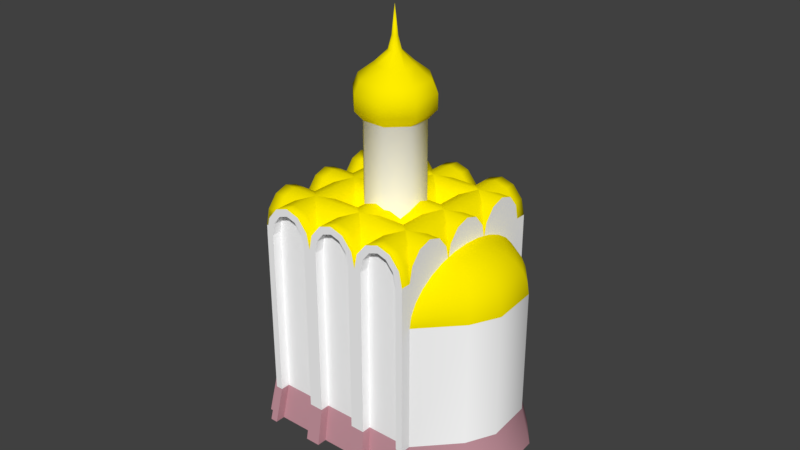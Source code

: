# Source: ts_lavra_church05.blend  (saved by Blender 2.79.0; exported with 4.5.12 LTS)
import bpy
from mathutils import Matrix  # noqa: F401  (used for matrix-valued properties, if any)

bpy.ops.wm.read_factory_settings(use_empty=True)
scene = bpy.context.scene
scene.name = 'Scene'

# ---- collections
col_collection_1 = bpy.data.collections.new('Collection 1'); scene.collection.children.link(col_collection_1)

# ---- materials (node trees are filled in below, after node groups)
mat_white = bpy.data.materials.new('white')
mat_white.alpha_threshold = 0.0
mat_white.use_transparent_shadow = False
mat_white.diffuse_color = (1.0, 1.0, 1.0, 1.0)
mat_white.roughness = 0.5
mat_white.specular_intensity = 0.1331
mat_gold = bpy.data.materials.new('gold')
mat_gold.alpha_threshold = 0.0
mat_gold.use_transparent_shadow = False
mat_gold.diffuse_color = (1.0, 0.843, 0.0, 1.0)
mat_gold.roughness = 0.5
mat_gold.specular_intensity = 0.8309
mat_black = bpy.data.materials.new('black')
mat_black.alpha_threshold = 0.0
mat_black.use_transparent_shadow = False
mat_black.diffuse_color = (0.0, 0.0, 0.0, 1.0)
mat_black.roughness = 0.5
mat_green = bpy.data.materials.new('green')
mat_green.alpha_threshold = 0.0
mat_green.use_transparent_shadow = False
mat_green.diffuse_color = (0.0, 0.502, 0.0, 1.0)
mat_green.roughness = 0.5
mat_brown = bpy.data.materials.new('brown')
mat_brown.alpha_threshold = 0.0
mat_brown.use_transparent_shadow = False
mat_brown.diffuse_color = (0.5735, 0.299, 0.3472, 1.0)
mat_brown.roughness = 0.5
mat_brown.specular_intensity = 0.08919

# ---- material node trees

# ---- world
world_world = bpy.data.worlds.new('World'); scene.world = world_world
world_world.color = (0.05088, 0.05088, 0.05088)
world_world.use_sun_shadow = False
world_world.sun_shadow_jitter_overblur = 0.0
world_world.cycles.sampling_method = 'MANUAL'

# ---- meshes
me_r8635531_osm_buildings = bpy.data.meshes.new('R8635531.osm_buildings')
me_r8635531_osm_buildings.from_pydata([(-1.443, 0.4869, 7.0), (-1.751, -0.3814, 7.0), (-1.356, -1.216, 7.0), (-0.4856, -1.528, 7.0), (0.3481, -1.138, 7.0), (0.663, -0.2701, 7.0), (0.2616, 0.5648, 7.0), (-0.6029, 0.8765, 7.0), (-1.443, 0.4869, 11.0), (-1.751, -0.3814, 11.0), (-1.356, -1.216, 11.0), (-0.4856, -1.528, 11.0), (0.3481, -1.138, 11.0), (0.663, -0.2701, 11.0), (0.2616, 0.5648, 11.0), (-0.6029, 0.8765, 11.0), (-1.71, 0.7283, 11.4), (-2.11, -0.398, 11.4), (-1.597, -1.481, 11.4), (-0.4681, -1.885, 11.4), (0.6132, -1.38, 11.4), (1.022, -0.2536, 11.4), (0.501, 0.8294, 11.4), (-0.6203, 1.234, 11.4), (-1.71, 0.7283, 11.98), (-2.11, -0.398, 11.98), (-1.597, -1.481, 11.98), (-0.4681, -1.885, 11.98), (0.6132, -1.38, 11.98), (1.022, -0.2536, 11.98), (0.501, 0.8294, 11.98), (-0.6203, 1.234, 11.98), (-1.557, 0.5903, 12.44), (-1.905, -0.3885, 12.44), (-1.46, -1.33, 12.44), (-0.4781, -1.681, 12.44), (0.4616, -1.242, 12.44), (0.8167, -0.263, 12.44), (0.3642, 0.6781, 12.44), (-0.6104, 1.03, 12.44), (-1.103, 0.1796, 12.91), (-1.295, -0.3604, 12.91), (-1.049, -0.8796, 12.91), (-0.5077, -1.073, 12.91), (0.01068, -0.8312, 12.91), (0.2065, -0.2912, 12.91), (-0.04308, 0.2281, 12.91), (-0.5807, 0.4219, 12.91), (-0.7357, -0.1526, 13.39), (-0.8015, -0.3376, 13.39), (-0.7173, -0.5156, 13.39), (-0.5317, -0.582, 13.39), (-0.3541, -0.499, 13.39), (-0.287, -0.3139, 13.39), (-0.3725, -0.136, 13.39), (-0.5567, -0.06958, 13.39), (-0.6343, -0.2443, 13.9), (-0.6653, -0.3314, 13.9), (-0.6257, -0.4151, 13.9), (-0.5383, -0.4464, 13.9), (-0.4547, -0.4073, 13.9), (-0.4231, -0.3202, 13.9), (-0.4634, -0.2365, 13.9), (-0.5501, -0.2052, 13.9), (-0.5442, -0.3258, 15.0), (4.294, 0.2754, 0.0), (4.288, 1.544, 0.0), (3.324, 3.17, 0.0), (2.163, 3.737, 0.0), (0.9223, 3.949, 0.0), (3.689, -1.662, 0.0), (4.294, 0.2754, 5.0), (4.288, 1.544, 5.0), (3.324, 3.17, 5.0), (2.163, 3.737, 5.0), (0.9223, 3.949, 5.0), (3.689, -1.662, 5.0), (4.244, 0.2971, 5.445), (4.238, 1.534, 5.445), (3.299, 3.119, 5.445), (2.167, 3.672, 5.445), (0.957, 3.879, 5.445), (3.654, -1.591, 5.445), (4.097, 0.3613, 5.868), (4.091, 1.505, 5.868), (3.223, 2.969, 5.868), (2.178, 3.481, 5.868), (1.059, 3.671, 5.868), (3.552, -1.384, 5.868), (3.86, 0.4648, 6.247), (3.855, 1.457, 6.247), (3.102, 2.728, 6.247), (2.194, 3.172, 6.247), (1.224, 3.337, 6.247), (3.387, -1.05, 6.247), (3.545, 0.6023, 6.564), (3.541, 1.394, 6.564), (2.941, 2.407, 6.564), (2.217, 2.761, 6.564), (1.443, 2.893, 6.564), (3.168, -0.6054, 6.564), (3.168, 0.7669, 6.802), (3.166, 1.318, 6.802), (2.748, 2.023, 6.802), (2.244, 2.269, 6.802), (1.705, 2.361, 6.802), (2.906, -0.07351, 6.802), (2.748, 0.9504, 6.95), (2.747, 1.233, 6.95), (2.532, 1.594, 6.95), (2.274, 1.721, 6.95), (1.998, 1.768, 6.95), (2.613, 0.5194, 6.95), (2.306, 1.144, 7.0), (-4.734, 1.155, -0.0003646), (-1.974, -4.445, 0.0), (-4.734, 1.155, 6.75), (-1.974, -4.445, 6.75), (3.689, -1.662, 6.75), (0.9223, 3.949, 6.75), (-4.677, 1.038, 7.355), (0.9799, 3.832, 7.355), (-4.504, 0.6883, 7.832), (1.153, 3.482, 7.832), (-4.274, 0.2214, 8.0), (1.383, 3.014, 8.0), (-4.044, -0.2451, 7.832), (1.614, 2.546, 7.832), (-3.871, -0.595, 7.355), (1.787, 2.196, 7.355), (-3.814, -0.7115, 6.75), (1.844, 2.079, 6.75), (-3.757, -0.828, 7.355), (1.902, 1.962, 7.355), (-3.584, -1.178, 7.832), (2.075, 1.612, 7.832), (-3.354, -1.645, 8.0), (2.306, 1.144, 8.0), (-3.124, -2.111, 7.832), (2.536, 0.6763, 7.832), (-2.951, -2.461, 7.356), (2.709, 0.3256, 7.356), (-2.894, -2.578, 6.75), (2.766, 0.2089, 6.75), (-2.837, -2.694, 7.354), (2.824, 0.09223, 7.354), (-2.664, -3.044, 7.832), (2.997, -0.2584, 7.832), (-2.434, -3.511, 8.0), (3.228, -0.7263, 8.0), (-2.204, -3.978, 7.832), (3.458, -1.194, 7.832), (-2.031, -4.328, 7.356), (3.631, -1.544, 7.356), (-1.856, -4.387, 7.355), (-4.616, 1.213, 7.355), (-1.502, -4.213, 7.832), (-4.263, 1.388, 7.832), (-1.03, -3.981, 8.0), (-3.791, 1.621, 8.0), (-0.5581, -3.749, 7.832), (-3.32, 1.853, 7.832), (-0.2042, -3.575, 7.355), (-2.966, 2.028, 7.355), (-0.08644, -3.517, 6.75), (-2.849, 2.086, 6.75), (0.03134, -3.459, 7.355), (-2.731, 2.144, 7.355), (0.3852, -3.285, 7.832), (-2.378, 2.319, 7.832), (0.8575, -3.053, 8.0), (-1.906, 2.552, 8.0), (1.329, -2.821, 7.832), (-1.435, 2.785, 7.832), (1.683, -2.647, 7.356), (-1.081, 2.959, 7.356), (1.801, -2.589, 6.75), (-0.9635, 3.017, 6.75), (1.919, -2.532, 7.354), (-0.8458, 3.075, 7.354), (2.273, -2.358, 7.832), (-0.4923, 3.25, 7.832), (2.745, -2.126, 8.0), (-0.02058, 3.483, 8.0), (3.216, -1.894, 7.832), (0.4506, 3.716, 7.832), (3.57, -1.72, 7.356), (0.8041, 3.89, 7.356), (-2.894, -2.577, 6.75), (-5.128, 0.9604, 6.75), (-5.128, 0.9604, 0.0), (-3.288, -2.772, 0.0), (-2.368, -4.639, 4.619e-13), (-2.368, -4.639, 6.75), (-4.208, -0.9057, 0.0), (-2.426, -4.522, 7.356), (-2.598, -4.172, 7.832), (-2.828, -3.706, 8.0), (-3.058, -3.239, 7.832), (-3.231, -2.889, 7.354), (-3.346, -2.656, 7.356), (-3.518, -2.306, 7.832), (-3.748, -1.839, 8.0), (-3.978, -1.372, 7.832), (-4.151, -1.022, 7.355), (-4.208, -0.9059, 6.75), (-4.266, -0.7894, 7.355), (-4.438, -0.4394, 7.832), (-4.668, 0.027, 8.0), (-4.898, 0.494, 7.832), (-5.071, 0.8439, 7.355), (-3.288, -2.772, 6.75), (-4.931, 1.554, 6.75), (-4.931, 1.554, 0.0), (-3.03, 2.493, -6.352e-12), (0.7252, 4.348, -6.352e-12), (0.7252, 4.348, 6.75), (-4.813, 1.612, 7.355), (-4.46, 1.787, 7.832), (-3.988, 2.02, 8.0), (-3.517, 2.252, 7.832), (-3.164, 2.427, 7.355), (-3.046, 2.485, 6.75), (-2.928, 2.543, 7.355), (-2.575, 2.718, 7.832), (-2.103, 2.951, 8.0), (-1.632, 3.184, 7.832), (-1.278, 3.358, 7.356), (-1.161, 3.416, 6.75), (-1.043, 3.475, 7.354), (-0.6895, 3.649, 7.832), (-0.2177, 3.882, 8.0), (0.2534, 4.115, 7.832), (0.6069, 4.29, 7.356), (-1.152, 3.421, -6.352e-12), (-1.794, -4.811, -6.886e-12), (-1.794, -4.811, 6.75), (3.75, -2.086, 7.356), (3.396, -2.26, 7.832), (2.925, -2.492, 8.0), (2.452, -2.724, 7.832), (2.099, -2.898, 7.354), (1.981, -2.955, 6.75), (1.863, -3.013, 7.356), (1.509, -3.187, 7.832), (1.037, -3.419, 8.0), (0.5652, -3.651, 7.832), (0.2113, -3.825, 7.355), (0.09353, -3.883, 6.75), (-0.02425, -3.941, 7.355), (-0.3782, -4.115, 7.832), (-0.8498, -4.347, 8.0), (-1.322, -4.579, 7.832), (-1.676, -4.753, 7.355), (0.09611, -3.882, -6.886e-12), (1.96, -2.966, -6.886e-12), (3.869, -2.028, -6.886e-12), (3.869, -2.028, 6.75), (-5.004, 0.709, 6.72), (-5.004, 0.709, 0.0), (-4.332, -0.6543, 0.0), (-4.332, -0.6544, 6.72), (-4.381, -0.5563, 7.23), (-4.511, -0.2917, 7.591), (-4.668, 0.02705, 7.706), (-4.825, 0.3463, 7.591), (-4.956, 0.6108, 7.23), (-3.164, -3.023, 6.72), (-3.164, -3.023, 0.0), (-2.492, -4.388, 0.0), (-2.492, -4.388, 6.72), (-2.541, -4.289, 7.231), (-2.671, -4.024, 7.591), (-2.828, -3.705, 7.706), (-2.985, -3.386, 7.591), (-3.116, -3.122, 7.229), (0.4738, 4.224, -0.000548), (-0.9014, 3.545, -0.000548), (-0.9093, 3.541, 6.72), (-0.8103, 3.59, 7.228), (-0.5426, 3.722, 7.59), (-0.2178, 3.882, 7.706), (0.1069, 4.043, 7.59), (0.3743, 4.175, 7.23), (0.4738, 4.224, 6.72), (-2.794, 2.609, 6.72), (-2.696, 2.658, 7.229), (-2.428, 2.79, 7.59), (-2.103, 2.951, 7.706), (-1.778, 3.111, 7.59), (-1.511, 3.243, 7.23), (-1.412, 3.292, 6.72), (-1.404, 3.296, -0.0005481), (-2.779, 2.617, -0.000548), (2.232, -2.832, 6.719), (2.212, -2.842, -0.000548), (3.617, -2.151, -0.000548), (3.617, -2.151, 6.72), (3.517, -2.2, 7.23), (3.25, -2.332, 7.59), (2.925, -2.492, 7.706), (2.6, -2.651, 7.59), (2.331, -2.783, 7.228), (-3.297, 2.361, 6.72), (-3.282, 2.369, 0.0), (-4.68, 1.678, 0.0), (-4.68, 1.678, 6.72), (-4.581, 1.727, 7.229), (-4.313, 1.859, 7.59), (-3.988, 2.02, 7.706), (-3.664, 2.18, 7.59), (-3.396, 2.312, 7.229), (-0.158, -4.007, 6.72), (-0.2572, -4.055, 7.229), (-0.525, -4.187, 7.59), (-0.8499, -4.347, 7.706), (-1.175, -4.507, 7.59), (-1.443, -4.638, 7.229), (-1.542, -4.687, 6.72), (-1.542, -4.687, -0.0005481), (-0.1556, -4.005, 0.0), (-3.461, -2.423, 7.231), (-3.591, -2.158, 7.591), (-3.748, -1.839, 7.706), (-3.905, -1.52, 7.591), (-4.036, -1.255, 7.23), (-4.084, -1.157, 6.72), (-4.084, -1.157, 0.0), (-3.412, -2.52, 0.0), (-3.412, -2.52, 6.72), (1.729, -3.079, 6.72), (1.63, -3.128, 7.23), (1.362, -3.259, 7.59), (1.037, -3.419, 7.706), (0.7121, -3.579, 7.59), (0.4442, -3.711, 7.229), (0.3451, -3.759, 6.72), (0.3476, -3.758, -0.000548), (1.709, -3.089, -0.000548), (-2.798, -2.843, 0.0), (-2.126, -4.207, 0.0), (-4.638, 0.8895, 0.0), (-3.966, -0.4737, 0.0), (-3.046, -2.34, 0.0), (-3.718, -0.9766, 0.0), (-4.638, 0.8895, 6.72), (-4.59, 0.7914, 7.23), (-3.966, -0.4739, 6.72), (-4.014, -0.3757, 7.23), (-4.145, -0.1111, 7.591), (-4.302, 0.2076, 7.706), (-4.459, 0.5268, 7.591), (-2.798, -2.843, 6.72), (-2.75, -2.941, 7.229), (-2.126, -4.207, 6.72), (-2.174, -4.108, 7.231), (-2.305, -3.844, 7.591), (-2.462, -3.525, 7.706), (-2.619, -3.206, 7.591), (-3.094, -2.242, 7.231), (-3.225, -1.978, 7.591), (-3.046, -2.34, 6.72), (-3.382, -1.659, 7.706), (-3.539, -1.339, 7.591), (-3.67, -1.075, 7.23), (-3.718, -0.9767, 6.72), (-3.098, 1.996, 0.0), (-4.496, 1.306, 0.0), (0.6576, 3.852, -0.000548), (-0.7175, 3.172, -0.000548), (-2.595, 2.245, -0.000548), (-1.22, 2.924, -0.0005481), (0.6576, 3.852, 6.72), (-0.7254, 3.168, 6.72), (-0.6265, 3.217, 7.228), (-0.3588, 3.349, 7.59), (-0.03397, 3.51, 7.706), (0.2907, 3.67, 7.59), (0.5582, 3.802, 7.23), (-2.611, 2.237, 6.72), (-2.512, 2.286, 7.229), (-2.244, 2.418, 7.59), (-1.919, 2.579, 7.706), (-1.595, 2.739, 7.59), (-1.327, 2.871, 7.23), (-1.228, 2.92, 6.72), (-3.113, 1.989, 6.72), (-3.212, 1.94, 7.229), (-4.496, 1.306, 6.72), (-4.397, 1.355, 7.229), (-4.129, 1.487, 7.59), (-3.804, 1.647, 7.706), (-3.48, 1.808, 7.59), (-1.706, -4.354, -0.0005481), (-0.3191, -3.673, 0.0), (0.1841, -3.425, -0.000548), (1.546, -2.756, -0.000548), (2.049, -2.509, -0.000548), (3.454, -1.819, -0.000548), (2.069, -2.499, 6.719), (2.168, -2.45, 7.228), (3.454, -1.819, 6.72), (3.354, -1.868, 7.23), (3.086, -1.999, 7.59), (2.761, -2.159, 7.706), (2.436, -2.319, 7.59), (-0.3216, -3.674, 6.72), (-0.4207, -3.723, 7.229), (-0.6885, -3.854, 7.59), (-1.013, -4.014, 7.706), (-1.339, -4.174, 7.59), (-1.607, -4.306, 7.229), (-1.706, -4.354, 6.72), (1.566, -2.746, 6.72), (1.467, -2.795, 7.23), (1.199, -2.927, 7.59), (0.8739, -3.086, 7.706), (0.5485, -3.246, 7.59), (0.2807, -3.378, 7.229), (0.1816, -3.427, 6.72), (4.661, 0.3283, -1.5), (4.654, 1.683, -1.5), (3.626, 3.419, -1.5), (2.386, 4.025, -1.5), (1.061, 4.251, -1.5), (4.015, -1.74, -1.5), (-4.979, 1.267, -1.5), (-2.032, -4.711, -1.5), (-5.4, 1.06, -1.5), (-3.435, -2.925, -1.5), (-2.453, -4.919, -1.5), (-4.418, -0.9328, -1.5), (-5.189, 1.693, -1.5), (-3.159, 2.696, -1.5), (0.8502, 4.677, -1.5), (-1.155, 3.687, -1.5), (-1.839, -5.102, -1.5), (0.1785, -4.111, -1.5), (2.169, -3.132, -1.5), (4.207, -2.131, -1.5), (-5.267, 0.7913, -1.5), (-4.55, -0.6643, -1.5), (-3.303, -3.194, -1.5), (-2.585, -4.651, -1.5), (0.5818, 4.544, -1.5), (-0.8866, 3.819, -1.5), (-1.423, 3.554, -1.5), (-2.892, 2.829, -1.5), (2.438, -3.0, -1.5), (3.938, -2.263, -1.5), (-3.428, 2.563, -1.5), (-4.921, 1.826, -1.5), (-1.571, -4.97, -1.5), (-0.09025, -4.243, -1.5), (-4.285, -1.201, -1.5), (-3.568, -2.657, -1.5), (0.447, -3.979, -1.5), (1.901, -3.264, -1.5), (-2.912, -3.001, -1.5), (-2.194, -4.458, -1.5), (-4.876, 0.9841, -1.5), (-4.159, -0.4715, -1.5), (-3.177, -2.464, -1.5), (-3.894, -1.008, -1.5), (-3.232, 2.166, -1.5), (-4.725, 1.428, -1.5), (0.7781, 4.147, -1.5), (-0.6903, 3.421, -1.5), (-2.695, 2.431, -1.5), (-1.227, 3.156, -1.5), (-1.745, -4.615, -1.5), (-0.2648, -3.887, -1.5), (0.2724, -3.623, -1.5), (1.726, -2.909, -1.5), (2.264, -2.645, -1.5), (3.763, -1.908, -1.5)], [], [(0, 1, 9, 8), (1, 2, 10, 9), (2, 3, 11, 10), (3, 4, 12, 11), (4, 5, 13, 12), (5, 6, 14, 13), (6, 7, 15, 14), (7, 0, 8, 15), (8, 9, 17, 16), (9, 10, 18, 17), (10, 11, 19, 18), (11, 12, 20, 19), (12, 13, 21, 20), (13, 14, 22, 21), (14, 15, 23, 22), (15, 8, 16, 23), (16, 17, 25, 24), (17, 18, 26, 25), (18, 19, 27, 26), (19, 20, 28, 27), (20, 21, 29, 28), (21, 22, 30, 29), (22, 23, 31, 30), (23, 16, 24, 31), (24, 25, 33, 32), (25, 26, 34, 33), (26, 27, 35, 34), (27, 28, 36, 35), (28, 29, 37, 36), (29, 30, 38, 37), (30, 31, 39, 38), (31, 24, 32, 39), (32, 33, 41, 40), (33, 34, 42, 41), (34, 35, 43, 42), (35, 36, 44, 43), (36, 37, 45, 44), (37, 38, 46, 45), (38, 39, 47, 46), (39, 32, 40, 47), (40, 41, 49, 48), (41, 42, 50, 49), (42, 43, 51, 50), (43, 44, 52, 51), (44, 45, 53, 52), (45, 46, 54, 53), (46, 47, 55, 54), (47, 40, 48, 55), (48, 49, 57, 56), (49, 50, 58, 57), (50, 51, 59, 58), (51, 52, 60, 59), (52, 53, 61, 60), (53, 54, 62, 61), (54, 55, 63, 62), (55, 48, 56, 63), (56, 57, 64), (57, 58, 64), (58, 59, 64), (59, 60, 64), (60, 61, 64), (61, 62, 64), (62, 63, 64), (63, 56, 64), (65, 66, 72, 71), (66, 67, 73, 72), (67, 68, 74, 73), (68, 69, 75, 74), (70, 65, 71, 76), (71, 72, 78, 77), (72, 73, 79, 78), (73, 74, 80, 79), (74, 75, 81, 80), (76, 71, 77, 82), (77, 78, 84, 83), (78, 79, 85, 84), (79, 80, 86, 85), (80, 81, 87, 86), (82, 77, 83, 88), (83, 84, 90, 89), (84, 85, 91, 90), (85, 86, 92, 91), (86, 87, 93, 92), (88, 83, 89, 94), (89, 90, 96, 95), (90, 91, 97, 96), (91, 92, 98, 97), (92, 93, 99, 98), (94, 89, 95, 100), (95, 96, 102, 101), (96, 97, 103, 102), (97, 98, 104, 103), (98, 99, 105, 104), (100, 95, 101, 106), (101, 102, 108, 107), (102, 103, 109, 108), (103, 104, 110, 109), (104, 105, 111, 110), (106, 101, 107, 112), (107, 108, 113), (108, 109, 113), (109, 110, 113), (110, 111, 113), (112, 107, 113), (188, 140, 200, 211), (154, 117, 236, 253), (75, 119, 118, 76), (157, 159, 219, 218), (130, 128, 206, 205), (131, 133, 135, 137, 139, 141, 143), (171, 173, 226, 225), (116, 120, 121, 119, 177, 165), (120, 122, 123, 121), (122, 124, 125, 123), (124, 126, 127, 125), (126, 128, 129, 127), (128, 130, 131, 129), (130, 132, 133, 131), (132, 134, 135, 133), (134, 136, 137, 135), (136, 138, 139, 137), (138, 140, 141, 139), (140, 142, 143, 141), (142, 144, 145, 143), (144, 146, 147, 145), (146, 148, 149, 147), (148, 150, 151, 149), (150, 152, 153, 151), (152, 117, 164, 176, 118, 153), (117, 154, 155, 116, 130), (154, 156, 157, 155), (156, 158, 159, 157), (158, 160, 161, 159), (160, 162, 163, 161), (162, 164, 165, 163), (164, 166, 167, 165), (166, 168, 169, 167), (168, 170, 171, 169), (170, 172, 173, 171), (172, 174, 175, 173), (174, 176, 177, 175), (176, 178, 179, 177), (178, 180, 181, 179), (180, 182, 183, 181), (182, 184, 185, 183), (184, 186, 187, 185), (186, 118, 119, 187), (184, 182, 239, 238), (170, 168, 246, 245), (185, 187, 233, 232), (155, 157, 218, 217), (169, 171, 225, 224), (118, 186, 237, 257), (156, 154, 253, 252), (144, 188, 211, 199), (183, 185, 232, 231), (146, 144, 199, 198), (132, 130, 205, 204), (266, 258, 345, 346), (272, 273, 357, 356), (128, 126, 207, 206), (117, 152, 195, 193), (126, 124, 208, 207), (140, 138, 201, 200), (120, 116, 189, 210), (124, 122, 209, 208), (138, 136, 202, 201), (152, 150, 196, 195), (122, 120, 210, 209), (116, 114, 190, 189), (136, 134, 203, 202), (150, 148, 197, 196), (134, 132, 204, 203), (148, 146, 198, 197), (115, 117, 193, 192), (290, 291, 385, 384), (310, 311, 387, 392), (173, 175, 227, 226), (159, 161, 220, 219), (116, 155, 217, 212), (175, 177, 228, 227), (119, 69, 215, 216), (161, 163, 221, 220), (187, 119, 216, 233), (177, 179, 229, 228), (163, 165, 222, 221), (114, 116, 212, 213), (179, 181, 230, 229), (165, 167, 223, 222), (181, 183, 231, 230), (167, 169, 224, 223), (297, 298, 402, 401), (315, 316, 410, 409), (168, 166, 247, 246), (182, 180, 240, 239), (166, 164, 248, 247), (180, 178, 241, 240), (164, 162, 249, 248), (178, 176, 242, 241), (162, 160, 250, 249), (176, 174, 243, 242), (160, 158, 251, 250), (174, 172, 244, 243), (70, 118, 257, 256), (158, 156, 252, 251), (172, 170, 245, 244), (117, 115, 235, 236), (186, 184, 238, 237), (321, 322, 360, 359), (334, 335, 418, 417), (189, 190, 259, 258), (194, 205, 261, 260), (205, 206, 262, 261), (206, 207, 263, 262), (207, 208, 264, 263), (208, 209, 265, 264), (209, 210, 266, 265), (210, 189, 258, 266), (211, 191, 268, 267), (192, 193, 270, 269), (193, 195, 271, 270), (195, 196, 272, 271), (196, 197, 273, 272), (197, 198, 274, 273), (198, 199, 275, 274), (199, 211, 267, 275), (234, 228, 278, 277), (228, 229, 279, 278), (229, 230, 280, 279), (230, 231, 281, 280), (231, 232, 282, 281), (232, 233, 283, 282), (233, 216, 284, 283), (216, 215, 276, 284), (222, 223, 286, 285), (223, 224, 287, 286), (224, 225, 288, 287), (225, 226, 289, 288), (226, 227, 290, 289), (227, 228, 291, 290), (228, 234, 292, 291), (214, 222, 285, 293), (242, 255, 295, 294), (256, 257, 297, 296), (257, 237, 298, 297), (237, 238, 299, 298), (238, 239, 300, 299), (239, 240, 301, 300), (240, 241, 302, 301), (241, 242, 294, 302), (222, 214, 304, 303), (213, 212, 306, 305), (212, 217, 307, 306), (217, 218, 308, 307), (218, 219, 309, 308), (219, 220, 310, 309), (220, 221, 311, 310), (221, 222, 303, 311), (248, 249, 313, 312), (249, 250, 314, 313), (250, 251, 315, 314), (251, 252, 316, 315), (252, 253, 317, 316), (253, 236, 318, 317), (236, 235, 319, 318), (254, 248, 312, 320), (200, 201, 322, 321), (201, 202, 323, 322), (202, 203, 324, 323), (203, 204, 325, 324), (204, 205, 326, 325), (205, 194, 327, 326), (191, 211, 329, 328), (211, 200, 321, 329), (242, 243, 331, 330), (243, 244, 332, 331), (244, 245, 333, 332), (245, 246, 334, 333), (246, 247, 335, 334), (247, 248, 336, 335), (248, 254, 337, 336), (255, 242, 330, 338), (345, 341, 342, 347, 348, 349, 350, 351, 346), (352, 339, 340, 354, 355, 356, 357, 358, 353), (359, 360, 362, 363, 364, 365, 344, 343, 361), (329, 321, 359, 361), (273, 274, 358, 357), (260, 261, 347, 342), (322, 323, 362, 360), (274, 275, 353, 358), (261, 262, 348, 347), (323, 324, 363, 362), (267, 268, 339, 352), (262, 263, 349, 348), (324, 325, 364, 363), (275, 267, 352, 353), (263, 264, 350, 349), (325, 326, 365, 364), (269, 270, 354, 340), (264, 265, 351, 350), (326, 327, 344, 365), (270, 271, 355, 354), (265, 266, 346, 351), (328, 329, 361, 343), (271, 272, 356, 355), (258, 259, 341, 345), (368, 369, 373, 374, 375, 376, 377, 378, 372), (379, 380, 381, 382, 383, 384, 385, 371, 370), (386, 366, 367, 388, 389, 390, 391, 392, 387), (278, 279, 374, 373), (303, 304, 366, 386), (291, 292, 371, 385), (279, 280, 375, 374), (311, 303, 386, 387), (285, 286, 380, 379), (280, 281, 376, 375), (305, 306, 388, 367), (293, 285, 379, 370), (281, 282, 377, 376), (306, 307, 389, 388), (286, 287, 381, 380), (282, 283, 378, 377), (307, 308, 390, 389), (287, 288, 382, 381), (283, 284, 372, 378), (308, 309, 391, 390), (288, 289, 383, 382), (284, 276, 368, 372), (309, 310, 392, 391), (289, 290, 384, 383), (277, 278, 373, 369), (399, 397, 398, 401, 402, 403, 404, 405, 400), (406, 407, 408, 409, 410, 411, 412, 393, 394), (413, 414, 415, 416, 417, 418, 419, 395, 396), (335, 336, 419, 418), (316, 317, 411, 410), (298, 299, 403, 402), (336, 337, 395, 419), (317, 318, 412, 411), (299, 300, 404, 403), (330, 331, 414, 413), (318, 319, 393, 412), (300, 301, 405, 404), (338, 330, 413, 396), (312, 313, 407, 406), (301, 302, 400, 405), (331, 332, 415, 414), (294, 295, 397, 399), (320, 312, 406, 394), (332, 333, 416, 415), (313, 314, 408, 407), (302, 294, 399, 400), (333, 334, 417, 416), (314, 315, 409, 408), (296, 297, 401, 398), (319, 235, 436, 452), (254, 320, 453, 437), (292, 234, 435, 446), (269, 340, 459, 443), (65, 70, 425, 420), (214, 293, 447, 433), (304, 214, 433, 450), (338, 396, 473, 457), (276, 215, 434, 444), (213, 305, 451, 432), (234, 277, 445, 435), (344, 327, 454, 463), (337, 254, 437, 456), (255, 338, 457, 438), (341, 259, 440, 460), (397, 295, 448, 474), (115, 192, 430, 427), (340, 339, 458, 459), (328, 343, 462, 455), (342, 341, 460, 461), (367, 366, 464, 465), (343, 344, 463, 462), (70, 256, 439, 425), (277, 369, 467, 445), (295, 255, 438, 448), (369, 368, 466, 467), (394, 393, 470, 471), (235, 115, 427, 436), (368, 276, 444, 466), (370, 371, 469, 468), (256, 296, 449, 439), (296, 398, 475, 449), (268, 191, 429, 442), (396, 395, 472, 473), (114, 213, 432, 426), (66, 65, 420, 421), (192, 269, 443, 430), (398, 397, 474, 475), (327, 194, 431, 454), (191, 328, 455, 429), (67, 66, 421, 422), (215, 69, 424, 434), (260, 342, 461, 441), (366, 304, 450, 464), (68, 67, 422, 423), (190, 114, 426, 428), (293, 370, 468, 447), (320, 394, 471, 453), (259, 190, 428, 440), (371, 292, 446, 469), (69, 68, 423, 424), (393, 319, 452, 470), (194, 260, 441, 431), (305, 367, 465, 451), (339, 268, 442, 458), (395, 337, 456, 472), (143, 145, 147, 149, 151, 153, 118), (121, 123, 125, 127, 129, 131, 119)])
me_r8635531_osm_buildings.polygons.foreach_set('use_smooth', [1, 1, 1, 1, 1, 1, 1, 1, 1, 1, 1, 1, 1, 1, 1, 1, 1, 1, 1, 1, 1, 1, 1, 1, 1, 1, 1, 1, 1, 1, 1, 1, 1, 1, 1, 1, 1, 1, 1, 1, 1, 1, 1, 1, 1, 1, 1, 1, 1, 1, 1, 1, 1, 1, 1, 1, 1, 1, 1, 1, 1, 1, 1, 1, 1, 1, 1, 1, 1, 1, 1, 1, 1, 1, 1, 1, 1, 1, 1, 1, 1, 1, 1, 1, 1, 1, 1, 1, 1, 1, 1, 1, 1, 1, 1, 1, 1, 1, 1, 1, 1, 1, 1, 1, 1, 1, 0, 1, 1, 0, 1, 1, 1, 1, 1, 1, 1, 1, 1, 1, 1, 1, 1, 1, 1, 1, 1, 1, 1, 1, 1, 1, 1, 1, 1, 1, 1, 1, 1, 1, 1, 1, 1, 1, 1, 1, 1, 1, 1, 1, 1, 1, 1, 1, 1, 1, 1, 1, 0, 0, 1, 1, 1, 1, 1, 1, 1, 1, 1, 0, 1, 1, 1, 1, 0, 0, 0, 1, 1, 1, 1, 0, 1, 1, 1, 1, 0, 1, 1, 1, 1, 0, 0, 1, 1, 1, 1, 1, 1, 1, 1, 1, 1, 0, 1, 1, 0, 1, 0, 0, 0, 0, 0, 0, 0, 0, 0, 0, 0, 0, 0, 0, 0, 0, 0, 0, 0, 0, 0, 0, 0, 0, 0, 0, 0, 0, 0, 0, 0, 0, 0, 0, 0, 0, 0, 0, 0, 0, 0, 0, 0, 0, 0, 0, 0, 0, 0, 0, 0, 0, 0, 0, 0, 0, 0, 0, 0, 0, 0, 0, 0, 0, 0, 0, 0, 0, 0, 0, 0, 0, 0, 0, 0, 0, 0, 0, 0, 0, 0, 0, 0, 0, 0, 0, 0, 0, 0, 0, 0, 0, 0, 0, 0, 0, 0, 0, 0, 0, 0, 0, 0, 0, 0, 0, 0, 0, 0, 0, 0, 0, 0, 0, 0, 0, 0, 0, 0, 0, 0, 0, 0, 0, 0, 0, 0, 0, 0, 0, 0, 0, 0, 0, 0, 0, 0, 0, 0, 0, 0, 0, 0, 0, 0, 0, 0, 0, 0, 0, 0, 1, 0, 0, 0, 0, 0, 0, 0, 0, 0, 0, 0, 0, 0, 0, 0, 0, 0, 0, 0, 0, 0, 0, 0, 0, 0, 0, 0, 0, 0, 0, 1, 0, 0, 0, 0, 1, 0, 0, 0, 1, 0, 0, 0, 0, 0, 1, 0, 0, 0, 0, 0, 0, 0])
me_r8635531_osm_buildings.polygons.foreach_set('material_index', [0, 0, 0, 0, 0, 0, 0, 0, 1, 1, 1, 1, 1, 1, 1, 1, 1, 1, 1, 1, 1, 1, 1, 1, 1, 1, 1, 1, 1, 1, 1, 1, 1, 1, 1, 1, 1, 1, 1, 1, 1, 1, 1, 1, 1, 1, 1, 1, 1, 1, 1, 1, 1, 1, 1, 1, 1, 1, 1, 1, 1, 1, 1, 1, 0, 0, 0, 0, 0, 1, 1, 1, 1, 1, 1, 1, 1, 1, 1, 1, 1, 1, 1, 1, 1, 1, 1, 1, 1, 1, 1, 1, 1, 1, 1, 1, 1, 1, 1, 1, 1, 1, 1, 1, 1, 1, 0, 1, 1, 0, 1, 1, 1, 1, 1, 1, 1, 1, 1, 1, 1, 1, 1, 1, 1, 1, 1, 1, 1, 1, 1, 1, 1, 1, 1, 1, 1, 1, 1, 1, 1, 1, 1, 1, 1, 1, 1, 1, 1, 1, 1, 1, 1, 1, 1, 1, 1, 1, 0, 0, 1, 1, 1, 1, 1, 1, 1, 1, 1, 0, 1, 1, 1, 1, 0, 0, 0, 1, 1, 1, 1, 0, 1, 1, 1, 1, 0, 1, 1, 1, 1, 0, 0, 1, 1, 1, 1, 1, 1, 1, 1, 1, 1, 0, 1, 1, 0, 1, 0, 0, 0, 0, 0, 0, 0, 0, 0, 0, 0, 0, 0, 0, 0, 0, 0, 0, 0, 0, 0, 0, 0, 0, 0, 0, 0, 0, 0, 0, 0, 0, 0, 0, 0, 0, 0, 0, 0, 0, 0, 0, 0, 0, 0, 0, 0, 0, 0, 0, 0, 0, 0, 0, 0, 0, 0, 0, 0, 0, 0, 0, 0, 0, 0, 0, 0, 0, 0, 0, 0, 0, 0, 0, 0, 0, 0, 0, 0, 0, 0, 0, 0, 0, 0, 0, 0, 0, 0, 0, 0, 0, 0, 0, 0, 0, 0, 0, 0, 0, 0, 0, 0, 0, 0, 0, 0, 0, 0, 0, 0, 0, 0, 0, 0, 0, 0, 0, 0, 0, 0, 0, 0, 0, 0, 0, 0, 0, 0, 0, 0, 0, 0, 0, 0, 0, 0, 0, 0, 0, 0, 0, 0, 0, 0, 0, 0, 4, 4, 4, 4, 4, 4, 4, 4, 4, 4, 4, 4, 4, 4, 4, 4, 4, 4, 4, 4, 4, 4, 4, 4, 4, 4, 4, 4, 4, 4, 4, 4, 4, 4, 4, 4, 4, 4, 4, 4, 4, 4, 4, 4, 4, 4, 4, 4, 4, 4, 4, 4, 4, 4, 4, 4, 0, 0])
_uv = me_r8635531_osm_buildings.uv_layers.new(name='UVMap')
_uv.uv.foreach_set('vector', [0.9688, 0.5779, 0.9933, 0.5779, 0.9933, 0.6608, 0.9688, 0.6608, 0.06487, 0.8589, 0.08941, 0.8588, 0.08941, 0.9637, 0.06487, 0.9637, 0.9934, 0.5646, 0.9688, 0.5646, 0.9688, 0.4816, 0.9934, 0.4816, 0.1472, 0.962, 0.1227, 0.962, 0.1227, 0.8558, 0.1472, 0.8558, 0.9381, 0.8857, 0.9624, 0.884, 0.9624, 0.9749, 0.9381, 0.9766, 0.2205, 0.8375, 0.2451, 0.8376, 0.2451, 0.9439, 0.2205, 0.9439, 0.8395, 0.8683, 0.8639, 0.8682, 0.8639, 0.9689, 0.8395, 0.969, 0.6667, 0.8443, 0.6913, 0.8443, 0.6913, 0.9505, 0.6667, 0.9506, 0.1972, 0.9198, 0.1807, 0.9371, 0.1691, 0.9335, 0.1905, 0.911, 0.1807, 0.9371, 0.1806, 0.9617, 0.169, 0.9653, 0.1691, 0.9335, 0.1806, 0.9617, 0.1972, 0.9792, 0.1905, 0.988, 0.169, 0.9653, 0.3855, 0.9322, 0.3792, 0.9518, 0.365, 0.9518, 0.3731, 0.9264, 0.3792, 0.9518, 0.3855, 0.9755, 0.3731, 0.9826, 0.365, 0.9518, 0.03142, 0.925, 0.02042, 0.9425, 0.006659, 0.9389, 0.02092, 0.9161, 0.02042, 0.9425, 0.02041, 0.967, 0.00664, 0.9706, 0.006659, 0.9389, 0.02041, 0.967, 0.03142, 0.9845, 0.02092, 0.9933, 0.00664, 0.9706, 0.4413, 0.8163, 0.4134, 0.8012, 0.4191, 0.7905, 0.4471, 0.8057, 0.9248, 0.9396, 0.9248, 0.9715, 0.9095, 0.9715, 0.9095, 0.9396, 0.2622, 0.8242, 0.2309, 0.8183, 0.2331, 0.8064, 0.2644, 0.8123, 0.3068, 0.9806, 0.3068, 0.9488, 0.3224, 0.9488, 0.3224, 0.9806, 0.1244, 0.7401, 0.156, 0.742, 0.1543, 0.7552, 0.1227, 0.7533, 0.2936, 0.9496, 0.2936, 0.9815, 0.278, 0.9815, 0.278, 0.9496, 0.06487, 0.7426, 0.09653, 0.7424, 0.09653, 0.7571, 0.06487, 0.7573, 0.9498, 0.2041, 0.9498, 0.1722, 0.9654, 0.1722, 0.9654, 0.2041, 0.4471, 0.8057, 0.4191, 0.7905, 0.427, 0.7804, 0.4512, 0.7935, 0.9095, 0.9396, 0.9095, 0.9715, 0.8967, 0.9694, 0.8967, 0.9417, 0.2644, 0.8123, 0.2331, 0.8064, 0.2375, 0.7943, 0.2647, 0.7995, 0.3224, 0.9806, 0.3224, 0.9488, 0.3348, 0.9509, 0.3348, 0.9784, 0.1227, 0.7533, 0.1543, 0.7552, 0.1512, 0.768, 0.1238, 0.7664, 0.278, 0.9496, 0.278, 0.9815, 0.2661, 0.9796, 0.2661, 0.9518, 0.06487, 0.7573, 0.09653, 0.7571, 0.09454, 0.7703, 0.06703, 0.7704, 0.9654, 0.2041, 0.9654, 0.1722, 0.9778, 0.1742, 0.9778, 0.202, 0.4512, 0.7935, 0.427, 0.7804, 0.4415, 0.7664, 0.4549, 0.7737, 0.427, 0.7804, 0.4156, 0.7602, 0.4352, 0.7553, 0.4415, 0.7664, 0.2647, 0.7995, 0.2375, 0.7943, 0.2471, 0.7767, 0.2621, 0.7795, 0.2375, 0.7943, 0.2205, 0.7788, 0.2377, 0.7681, 0.2471, 0.7767, 0.1238, 0.7664, 0.1512, 0.768, 0.1446, 0.7862, 0.1295, 0.7853, 0.8196, 0.4404, 0.8196, 0.4682, 0.803, 0.4621, 0.803, 0.4467, 0.06703, 0.7704, 0.09454, 0.7703, 0.0886, 0.787, 0.07343, 0.7871, 0.4742, 0.7919, 0.4512, 0.7935, 0.4549, 0.7737, 0.4676, 0.7728, 0.4549, 0.7737, 0.4415, 0.7664, 0.4542, 0.7533, 0.4588, 0.7558, 0.4415, 0.7664, 0.4352, 0.7553, 0.4521, 0.7495, 0.4542, 0.7533, 0.2621, 0.7795, 0.2471, 0.7767, 0.2553, 0.7604, 0.2604, 0.7614, 0.2471, 0.7767, 0.2377, 0.7681, 0.252, 0.7575, 0.2553, 0.7604, 0.1295, 0.7853, 0.1446, 0.7862, 0.139, 0.8031, 0.1339, 0.8028, 0.1446, 0.7862, 0.156, 0.7926, 0.1429, 0.8053, 0.139, 0.8031, 0.07343, 0.7871, 0.0886, 0.787, 0.0838, 0.803, 0.0786, 0.803, 0.4676, 0.7728, 0.4549, 0.7737, 0.4588, 0.7558, 0.4632, 0.7555, 0.4588, 0.7558, 0.4542, 0.7533, 0.4614, 0.743, 0.4635, 0.7441, 0.1989, 0.2516, 0.2041, 0.2513, 0.2036, 0.2651, 0.2011, 0.2653, 0.2604, 0.7614, 0.2553, 0.7604, 0.2589, 0.7483, 0.2613, 0.7488, 0.1989, 0.3645, 0.2041, 0.3642, 0.2035, 0.3779, 0.2011, 0.378, 0.1339, 0.8028, 0.139, 0.8031, 0.1364, 0.8162, 0.134, 0.816, 0.1989, 0.421, 0.2041, 0.4207, 0.2036, 0.434, 0.2011, 0.4341, 0.0786, 0.803, 0.0838, 0.803, 0.08248, 0.8168, 0.08003, 0.8168, 0.2041, 0.3509, 0.1989, 0.3509, 0.2002, 0.3373, 0.2027, 0.3373, 0.4635, 0.7441, 0.4614, 0.743, 0.4742, 0.7218, 0.2011, 0.2653, 0.2036, 0.2651, 0.2041, 0.2946, 0.2613, 0.7488, 0.2589, 0.7483, 0.2647, 0.7242, 0.2011, 0.378, 0.2035, 0.3779, 0.2041, 0.4074, 0.134, 0.816, 0.1364, 0.8162, 0.1322, 0.8425, 0.2011, 0.4341, 0.2036, 0.434, 0.2041, 0.4632, 0.08003, 0.8168, 0.08248, 0.8168, 0.0813, 0.8455, 0.2027, 0.3373, 0.2002, 0.3373, 0.2015, 0.3079, 0.5546, 0.03022, 0.5849, 0.03034, 0.5869, 0.1632, 0.5566, 0.1631, 0.5849, 0.03034, 0.6349, 0.02944, 0.6369, 0.1623, 0.5869, 0.1632, 0.6707, 0.4124, 0.6367, 0.4126, 0.641, 0.2868, 0.6751, 0.2866, 0.6367, 0.4126, 0.6037, 0.4098, 0.6081, 0.284, 0.641, 0.2868, 0.4472, 0.03098, 0.5009, 0.03378, 0.4897, 0.1469, 0.4361, 0.1441, 0.4897, 0.1469, 0.5221, 0.1539, 0.5205, 0.1646, 0.4889, 0.1577, 0.5869, 0.1632, 0.6369, 0.1623, 0.6362, 0.1741, 0.5874, 0.175, 0.6751, 0.2866, 0.641, 0.2868, 0.6421, 0.2751, 0.6753, 0.2749, 0.641, 0.2868, 0.6081, 0.284, 0.61, 0.2724, 0.6421, 0.2751, 0.4361, 0.1441, 0.4897, 0.1469, 0.4889, 0.1577, 0.4366, 0.155, 0.4889, 0.1577, 0.5205, 0.1646, 0.5178, 0.1759, 0.4886, 0.1696, 0.5874, 0.175, 0.6362, 0.1741, 0.6337, 0.1853, 0.5886, 0.1861, 0.6753, 0.2749, 0.6421, 0.2751, 0.6444, 0.263, 0.6751, 0.2628, 0.6421, 0.2751, 0.61, 0.2724, 0.6147, 0.2605, 0.6444, 0.263, 0.4366, 0.155, 0.4889, 0.1577, 0.4886, 0.1696, 0.4403, 0.167, 0.4886, 0.1696, 0.5178, 0.1759, 0.5141, 0.1872, 0.4888, 0.1818, 0.5886, 0.1861, 0.6337, 0.1853, 0.6295, 0.1952, 0.5904, 0.1959, 0.6751, 0.2628, 0.6444, 0.263, 0.6479, 0.2511, 0.6745, 0.251, 0.6444, 0.263, 0.6147, 0.2605, 0.6221, 0.2489, 0.6479, 0.2511, 0.4403, 0.167, 0.4886, 0.1696, 0.4888, 0.1818, 0.4468, 0.1796, 0.4888, 0.1818, 0.5141, 0.1872, 0.5096, 0.1981, 0.4894, 0.1937, 0.5141, 0.1872, 0.5413, 0.2039, 0.5313, 0.2114, 0.5096, 0.1981, 0.6745, 0.251, 0.6479, 0.2511, 0.6524, 0.24, 0.6736, 0.2399, 0.6479, 0.2511, 0.6221, 0.2489, 0.6318, 0.2383, 0.6524, 0.24, 0.4468, 0.1796, 0.4888, 0.1818, 0.4894, 0.1937, 0.4559, 0.192, 0.676, 0.8069, 0.6667, 0.788, 0.6774, 0.7853, 0.6838, 0.7984, 0.6667, 0.788, 0.6688, 0.7568, 0.6788, 0.7636, 0.6774, 0.7853, 0.6688, 0.7568, 0.6815, 0.7397, 0.6877, 0.7517, 0.6788, 0.7636, 0.6815, 0.7397, 0.6981, 0.7272, 0.6992, 0.743, 0.6877, 0.7517, 0.6992, 0.831, 0.676, 0.8069, 0.6838, 0.7984, 0.7, 0.8152, 0.6838, 0.7984, 0.6774, 0.7853, 0.6888, 0.7823, 0.6921, 0.789, 0.6774, 0.7853, 0.6788, 0.7636, 0.6895, 0.7711, 0.6888, 0.7823, 0.6788, 0.7636, 0.6877, 0.7517, 0.694, 0.765, 0.6895, 0.7711, 0.6877, 0.7517, 0.6992, 0.743, 0.7, 0.7606, 0.694, 0.765, 0.7, 0.8152, 0.6838, 0.7984, 0.6921, 0.789, 0.7003, 0.7976, 0.6921, 0.789, 0.6888, 0.7823, 0.7003, 0.7791, 0.6888, 0.7823, 0.6895, 0.7711, 0.7003, 0.7791, 0.6895, 0.7711, 0.694, 0.765, 0.7003, 0.7791, 0.694, 0.765, 0.7, 0.7606, 0.7003, 0.7791, 0.7003, 0.7976, 0.6921, 0.789, 0.7003, 0.7791, 0.8119, 0.8247, 0.8119, 0.8083, 0.8236, 0.8083, 0.8236, 0.8247, 0.02383, 0.02095, 0.02384, 0.0374, 0.013, 0.0374, 0.013, 0.02095, 0.2393, 0.06915, 0.2393, 0.02263, 0.4055, 0.02263, 0.4055, 0.06915, 0.8306, 0.2501, 0.8175, 0.2501, 0.8175, 0.2383, 0.8306, 0.2383, 0.7263, 0.8944, 0.7426, 0.8944, 0.7426, 0.9061, 0.7263, 0.9061, 0.6394, 0.9755, 0.6234, 0.972, 0.6107, 0.9616, 0.6063, 0.9478, 0.6107, 0.9339, 0.6234, 0.9235, 0.6394, 0.92, 0.7935, 0.01851, 0.7791, 0.01849, 0.7791, 0.006651, 0.7935, 0.006669, 0.388, 0.6906, 0.3884, 0.7069, 0.2209, 0.7109, 0.2205, 0.6947, 0.2764, 0.6933, 0.3322, 0.692, 0.966, 0.149, 0.9499, 0.1476, 0.9498, 0.006651, 0.966, 0.008035, 0.8395, 0.6889, 0.8533, 0.6882, 0.8533, 0.8542, 0.8395, 0.8549, 0.8533, 0.6882, 0.8671, 0.6889, 0.8672, 0.8549, 0.8533, 0.8542, 0.4134, 0.8409, 0.4295, 0.8393, 0.4295, 0.9782, 0.4134, 0.9798, 0.7426, 0.8944, 0.7263, 0.8944, 0.7263, 0.7265, 0.7426, 0.7265, 0.6225, 0.895, 0.6063, 0.895, 0.6063, 0.7272, 0.6225, 0.7272, 0.9787, 0.3806, 0.9625, 0.3792, 0.9625, 0.2383, 0.9787, 0.2396, 0.8672, 0.6511, 0.8533, 0.6518, 0.8533, 0.4857, 0.8672, 0.4851, 0.8533, 0.6518, 0.8395, 0.6511, 0.8395, 0.4851, 0.8533, 0.4857, 0.9678, 0.7215, 0.984, 0.72, 0.984, 0.859, 0.9678, 0.8605, 0.6521, 0.895, 0.6358, 0.895, 0.6358, 0.7272, 0.6521, 0.7272, 0.1972, 0.8977, 0.1809, 0.8977, 0.1809, 0.7299, 0.1972, 0.7299, 0.9555, 0.6239, 0.9393, 0.6225, 0.9393, 0.4816, 0.9555, 0.483, 0.8477, 0.1727, 0.8339, 0.1734, 0.8338, 0.007322, 0.8477, 0.006684, 0.8339, 0.1734, 0.8201, 0.1727, 0.82, 0.006651, 0.8338, 0.007322, 0.4428, 0.8408, 0.4589, 0.8393, 0.4589, 0.9783, 0.4428, 0.9799, 0.5813, 0.4891, 0.5809, 0.5055, 0.5251, 0.5041, 0.4692, 0.5028, 0.4134, 0.5014, 0.4138, 0.4851, 0.02384, 0.0374, 0.02383, 0.02095, 0.1897, 0.02094, 0.1897, 0.03739, 0.1344, 0.03739, 0.02383, 0.02095, 0.02383, 0.006658, 0.1897, 0.006651, 0.1897, 0.02094, 0.8306, 0.4162, 0.8174, 0.4163, 0.8175, 0.2501, 0.8306, 0.2501, 0.8174, 0.4163, 0.803, 0.4163, 0.803, 0.2501, 0.8175, 0.2501, 0.9492, 0.3893, 0.9327, 0.3891, 0.9327, 0.2483, 0.9492, 0.2486, 0.365, 0.7351, 0.3809, 0.7351, 0.3809, 0.9013, 0.365, 0.9013, 0.7249, 0.1847, 0.7084, 0.1847, 0.7084, 0.01851, 0.7249, 0.01852, 0.7084, 0.1847, 0.6942, 0.1847, 0.6942, 0.01849, 0.7084, 0.01851, 0.8067, 0.1847, 0.7935, 0.1848, 0.7935, 0.01851, 0.8067, 0.01851, 0.7935, 0.1848, 0.7791, 0.1848, 0.7791, 0.01849, 0.7935, 0.01851, 0.9545, 0.8615, 0.9381, 0.8612, 0.9381, 0.7203, 0.9545, 0.7206, 0.3357, 0.7351, 0.3517, 0.7351, 0.3517, 0.9014, 0.3357, 0.9014, 0.6809, 0.1848, 0.6645, 0.1848, 0.6645, 0.01851, 0.6809, 0.01852, 0.6645, 0.1848, 0.6502, 0.1848, 0.6502, 0.01849, 0.6645, 0.01851, 0.7658, 0.1848, 0.7526, 0.1849, 0.7526, 0.01851, 0.7658, 0.0185, 0.7526, 0.1849, 0.7381, 0.1849, 0.7382, 0.01849, 0.7526, 0.01851, 0.02306, 0.8936, 0.00664, 0.8934, 0.006643, 0.7524, 0.02306, 0.7527, 0.4054, 0.006651, 0.4055, 0.02263, 0.2393, 0.02263, 0.2393, 0.006651, 0.7381, 0.1849, 0.7526, 0.1849, 0.7526, 0.1957, 0.7382, 0.1957, 0.7935, 0.1848, 0.8067, 0.1847, 0.8067, 0.1956, 0.7935, 0.1956, 0.02306, 0.7527, 0.006643, 0.7524, 0.006648, 0.7424, 0.02306, 0.7427, 0.1897, 0.02094, 0.1897, 0.006651, 0.2015, 0.006652, 0.2015, 0.02094, 0.8067, 0.01851, 0.7935, 0.01851, 0.7935, 0.006669, 0.8067, 0.006662, 0.4055, 0.02263, 0.4054, 0.006651, 0.4163, 0.006651, 0.4163, 0.02263, 0.02383, 0.006658, 0.02383, 0.02095, 0.013, 0.02095, 0.013, 0.00666, 0.7675, 0.8108, 0.7675, 0.8271, 0.7558, 0.8271, 0.7558, 0.8108, 0.7526, 0.01851, 0.7382, 0.01849, 0.7382, 0.006651, 0.7526, 0.006668, 0.9393, 0.6225, 0.9555, 0.6239, 0.9555, 0.6337, 0.9393, 0.6323, 0.6063, 0.895, 0.6225, 0.895, 0.6225, 0.9067, 0.6063, 0.9067, 0.9366, 0.006923, 0.9362, 0.02026, 0.9254, 0.01999, 0.9257, 0.006651, 0.6537, 0.4698, 0.6528, 0.4604, 0.6631, 0.4604, 0.664, 0.4698, 0.4295, 0.8393, 0.4134, 0.8409, 0.4134, 0.8312, 0.4295, 0.8296, 0.5809, 0.5055, 0.5813, 0.4891, 0.593, 0.4894, 0.5926, 0.5057, 0.8671, 0.6889, 0.8533, 0.6882, 0.8533, 0.6766, 0.8671, 0.6773, 0.984, 0.72, 0.9678, 0.7215, 0.9678, 0.7118, 0.984, 0.7103, 0.3884, 0.7069, 0.388, 0.6906, 0.3997, 0.6903, 0.4001, 0.7066, 0.8533, 0.6882, 0.8395, 0.6889, 0.8395, 0.6773, 0.8533, 0.6766, 0.8395, 0.6511, 0.8533, 0.6518, 0.8533, 0.6633, 0.8395, 0.6627, 0.4589, 0.8393, 0.4428, 0.8408, 0.4428, 0.8312, 0.4589, 0.8296, 0.9499, 0.1476, 0.966, 0.149, 0.966, 0.1589, 0.9499, 0.1575, 0.388, 0.6906, 0.3837, 0.5114, 0.3954, 0.5111, 0.3997, 0.6903, 0.8533, 0.6518, 0.8672, 0.6511, 0.8672, 0.6627, 0.8533, 0.6633, 0.8201, 0.1727, 0.8339, 0.1734, 0.8338, 0.1849, 0.82, 0.1843, 0.9625, 0.3792, 0.9787, 0.3806, 0.9787, 0.3904, 0.9625, 0.389, 0.8339, 0.1734, 0.8477, 0.1727, 0.8477, 0.1843, 0.8338, 0.1849, 0.5766, 0.6846, 0.5809, 0.5055, 0.5926, 0.5057, 0.5883, 0.6849, 0.8972, 0.4854, 0.8968, 0.4983, 0.8858, 0.498, 0.8861, 0.4851, 0.7558, 0.737, 0.7558, 0.7265, 0.7669, 0.7265, 0.7669, 0.737, 0.9545, 0.7206, 0.9381, 0.7203, 0.9381, 0.7103, 0.9546, 0.7106, 0.8175, 0.2501, 0.803, 0.2501, 0.803, 0.2383, 0.8175, 0.2383, 0.1897, 0.03739, 0.1897, 0.02094, 0.2015, 0.02094, 0.2015, 0.03739, 0.3357, 0.9014, 0.3517, 0.9014, 0.3517, 0.9132, 0.3357, 0.9132, 0.2393, 0.02263, 0.2393, 0.2021, 0.2275, 0.2021, 0.2275, 0.02263, 0.9492, 0.2486, 0.9327, 0.2483, 0.9327, 0.2383, 0.9492, 0.2385, 0.2393, 0.006651, 0.2393, 0.02263, 0.2275, 0.02263, 0.2275, 0.006651, 0.6809, 0.01852, 0.6645, 0.01851, 0.6645, 0.006671, 0.6809, 0.006675, 0.365, 0.9013, 0.3809, 0.9013, 0.3809, 0.9131, 0.365, 0.9131, 0.1897, 0.2144, 0.1897, 0.03739, 0.2015, 0.03739, 0.2015, 0.2144, 0.6645, 0.01851, 0.6502, 0.01849, 0.6502, 0.006651, 0.6645, 0.006671, 0.7249, 0.01852, 0.7084, 0.01851, 0.7084, 0.006671, 0.7249, 0.006675, 0.7658, 0.0185, 0.7526, 0.01851, 0.7526, 0.006668, 0.7658, 0.006661, 0.7084, 0.01851, 0.6942, 0.01849, 0.6942, 0.006651, 0.7084, 0.006671, 0.322, 0.9223, 0.3224, 0.9352, 0.3126, 0.9355, 0.3122, 0.9226, 0.03634, 0.7928, 0.03635, 0.7845, 0.04619, 0.7845, 0.04619, 0.7928, 0.6942, 0.1847, 0.7084, 0.1847, 0.7084, 0.1956, 0.6942, 0.1956, 0.7526, 0.1849, 0.7658, 0.1848, 0.7658, 0.1957, 0.7526, 0.1957, 0.7084, 0.1847, 0.7249, 0.1847, 0.7249, 0.1956, 0.7084, 0.1956, 0.6502, 0.1848, 0.6645, 0.1848, 0.6645, 0.1957, 0.6502, 0.1957, 0.3809, 0.7351, 0.365, 0.7351, 0.365, 0.7243, 0.3809, 0.7242, 0.6645, 0.1848, 0.6809, 0.1848, 0.6809, 0.1957, 0.6645, 0.1957, 0.9327, 0.3891, 0.9492, 0.3893, 0.9492, 0.3985, 0.9327, 0.3982, 0.3517, 0.7351, 0.3357, 0.7351, 0.3357, 0.7243, 0.3517, 0.7242, 0.803, 0.4163, 0.8174, 0.4163, 0.8175, 0.4271, 0.803, 0.4271, 0.9381, 0.8612, 0.9545, 0.8615, 0.9546, 0.8707, 0.9381, 0.8704, 0.4055, 0.2021, 0.4055, 0.02263, 0.4163, 0.02263, 0.4163, 0.2021, 0.8174, 0.4163, 0.8306, 0.4162, 0.8306, 0.4271, 0.8175, 0.4271, 0.7791, 0.1848, 0.7935, 0.1848, 0.7935, 0.1956, 0.7791, 0.1956, 0.02384, 0.0374, 0.02389, 0.2144, 0.01305, 0.2144, 0.013, 0.0374, 0.00664, 0.8934, 0.02306, 0.8936, 0.02306, 0.9028, 0.006648, 0.9026, 0.7341, 0.2224, 0.7341, 0.2101, 0.7431, 0.2092, 0.7431, 0.2214, 0.7862, 0.2099, 0.7862, 0.2223, 0.7779, 0.2216, 0.7779, 0.2092, 0.5848, 0.271, 0.5849, 0.448, 0.5774, 0.448, 0.5774, 0.2718, 0.5296, 0.448, 0.5296, 0.271, 0.537, 0.2718, 0.5371, 0.448, 0.5296, 0.271, 0.533, 0.2552, 0.5399, 0.2584, 0.537, 0.2718, 0.533, 0.2552, 0.5434, 0.2426, 0.5477, 0.249, 0.5399, 0.2584, 0.5434, 0.2426, 0.5572, 0.2383, 0.5572, 0.246, 0.5477, 0.249, 0.5572, 0.2383, 0.571, 0.2426, 0.5666, 0.249, 0.5572, 0.246, 0.571, 0.2426, 0.5814, 0.2552, 0.5745, 0.2584, 0.5666, 0.249, 0.5814, 0.2552, 0.5848, 0.271, 0.5774, 0.2718, 0.5745, 0.2584, 0.4743, 0.271, 0.4743, 0.448, 0.4669, 0.448, 0.4669, 0.2718, 0.4191, 0.448, 0.419, 0.271, 0.4265, 0.2718, 0.4265, 0.448, 0.419, 0.271, 0.4225, 0.2551, 0.4294, 0.2584, 0.4265, 0.2718, 0.4225, 0.2551, 0.4328, 0.2426, 0.4372, 0.249, 0.4294, 0.2584, 0.4328, 0.2426, 0.4466, 0.2383, 0.4466, 0.246, 0.4372, 0.249, 0.4466, 0.2383, 0.4605, 0.2426, 0.4561, 0.249, 0.4466, 0.246, 0.4605, 0.2426, 0.4708, 0.2552, 0.4639, 0.2585, 0.4561, 0.249, 0.4708, 0.2552, 0.4743, 0.271, 0.4669, 0.2718, 0.4639, 0.2585, 0.3376, 0.4507, 0.3374, 0.2715, 0.3448, 0.2722, 0.3451, 0.4507, 0.3374, 0.2715, 0.3409, 0.2554, 0.3477, 0.2588, 0.3448, 0.2722, 0.3409, 0.2554, 0.3513, 0.2427, 0.3557, 0.2491, 0.3477, 0.2588, 0.3513, 0.2427, 0.3653, 0.2383, 0.3653, 0.2461, 0.3557, 0.2491, 0.3653, 0.2383, 0.3793, 0.2427, 0.3749, 0.2491, 0.3653, 0.2461, 0.3793, 0.2427, 0.3897, 0.2554, 0.3828, 0.2587, 0.3749, 0.2491, 0.3897, 0.2554, 0.3932, 0.2715, 0.3858, 0.2723, 0.3828, 0.2587, 0.3932, 0.2715, 0.3933, 0.4507, 0.3858, 0.4507, 0.3858, 0.2723, 0.2815, 0.2715, 0.285, 0.2554, 0.2919, 0.2587, 0.289, 0.2722, 0.285, 0.2554, 0.2955, 0.2427, 0.2998, 0.2491, 0.2919, 0.2587, 0.2955, 0.2427, 0.3094, 0.2383, 0.3094, 0.2461, 0.2998, 0.2491, 0.3094, 0.2383, 0.3234, 0.2427, 0.3191, 0.2491, 0.3094, 0.2461, 0.3234, 0.2427, 0.3339, 0.2554, 0.327, 0.2587, 0.3191, 0.2491, 0.3339, 0.2554, 0.3374, 0.2715, 0.3299, 0.2723, 0.327, 0.2587, 0.3374, 0.2715, 0.3376, 0.4507, 0.3302, 0.4507, 0.3299, 0.2723, 0.282, 0.4507, 0.2815, 0.2715, 0.289, 0.2722, 0.2894, 0.4507, 0.06935, 0.2845, 0.06999, 0.4637, 0.06252, 0.4637, 0.06191, 0.2853, 0.0135, 0.4637, 0.01348, 0.2845, 0.02093, 0.2853, 0.02094, 0.4637, 0.01348, 0.2845, 0.01698, 0.2684, 0.02387, 0.2718, 0.02093, 0.2853, 0.01698, 0.2684, 0.02746, 0.2558, 0.0318, 0.2622, 0.02387, 0.2718, 0.02746, 0.2558, 0.04141, 0.2513, 0.04142, 0.2591, 0.0318, 0.2622, 0.04141, 0.2513, 0.05539, 0.2558, 0.05104, 0.2622, 0.04142, 0.2591, 0.05539, 0.2558, 0.06587, 0.2685, 0.05897, 0.2718, 0.05104, 0.2622, 0.06587, 0.2685, 0.06935, 0.2845, 0.06191, 0.2853, 0.05897, 0.2718, 0.2815, 0.2715, 0.282, 0.4507, 0.2745, 0.4507, 0.2741, 0.2723, 0.2257, 0.4507, 0.2257, 0.2715, 0.2331, 0.2723, 0.2331, 0.4507, 0.2257, 0.2715, 0.2291, 0.2554, 0.236, 0.2587, 0.2331, 0.2723, 0.2291, 0.2554, 0.2396, 0.2427, 0.244, 0.2491, 0.236, 0.2587, 0.2396, 0.2427, 0.2536, 0.2383, 0.2536, 0.2461, 0.244, 0.2491, 0.2536, 0.2383, 0.2676, 0.2427, 0.2632, 0.2491, 0.2536, 0.2461, 0.2676, 0.2427, 0.278, 0.2554, 0.2711, 0.2587, 0.2632, 0.2491, 0.278, 0.2554, 0.2815, 0.2715, 0.2741, 0.2723, 0.2711, 0.2587, 0.1252, 0.2845, 0.1287, 0.2684, 0.1356, 0.2718, 0.1327, 0.2853, 0.1287, 0.2684, 0.1392, 0.2558, 0.1435, 0.2622, 0.1356, 0.2718, 0.1392, 0.2558, 0.1531, 0.2513, 0.1531, 0.2591, 0.1435, 0.2622, 0.1531, 0.2513, 0.1671, 0.2558, 0.1628, 0.2622, 0.1531, 0.2591, 0.1671, 0.2558, 0.1776, 0.2684, 0.1707, 0.2718, 0.1628, 0.2622, 0.1776, 0.2684, 0.1811, 0.2845, 0.1736, 0.2853, 0.1707, 0.2718, 0.1811, 0.2845, 0.1811, 0.4637, 0.1736, 0.4637, 0.1736, 0.2853, 0.1252, 0.4637, 0.1252, 0.2845, 0.1327, 0.2853, 0.1326, 0.4637, 0.4777, 0.2551, 0.4881, 0.2426, 0.4925, 0.249, 0.4846, 0.2584, 0.4881, 0.2426, 0.5019, 0.2383, 0.5019, 0.246, 0.4925, 0.249, 0.5019, 0.2383, 0.5157, 0.2426, 0.5114, 0.249, 0.5019, 0.246, 0.5157, 0.2426, 0.5261, 0.2552, 0.5192, 0.2584, 0.5114, 0.249, 0.5261, 0.2552, 0.5296, 0.271, 0.5221, 0.2718, 0.5192, 0.2584, 0.5296, 0.271, 0.5296, 0.448, 0.5222, 0.448, 0.5221, 0.2718, 0.4743, 0.448, 0.4743, 0.271, 0.4818, 0.2718, 0.4818, 0.448, 0.4743, 0.271, 0.4777, 0.2551, 0.4846, 0.2584, 0.4818, 0.2718, 0.06935, 0.2845, 0.07284, 0.2684, 0.07973, 0.2717, 0.0768, 0.2853, 0.07284, 0.2684, 0.08331, 0.2558, 0.08765, 0.2622, 0.07973, 0.2717, 0.08331, 0.2558, 0.09727, 0.2513, 0.09727, 0.2591, 0.08765, 0.2622, 0.09727, 0.2513, 0.1112, 0.2558, 0.1069, 0.2622, 0.09727, 0.2591, 0.1112, 0.2558, 0.1217, 0.2684, 0.1148, 0.2718, 0.1069, 0.2622, 0.1217, 0.2684, 0.1252, 0.2845, 0.1178, 0.2853, 0.1148, 0.2718, 0.1252, 0.2845, 0.1252, 0.4637, 0.1177, 0.4637, 0.1178, 0.2853, 0.06999, 0.4637, 0.06935, 0.2845, 0.0768, 0.2853, 0.07741, 0.4637, 0.7334, 0.2646, 0.7289, 0.4408, 0.6886, 0.4397, 0.693, 0.2636, 0.6963, 0.2503, 0.7043, 0.241, 0.7139, 0.2383, 0.7232, 0.2415, 0.7308, 0.2512, 0.1273, 0.7015, 0.1227, 0.5253, 0.1631, 0.5243, 0.1677, 0.7004, 0.1651, 0.7139, 0.1575, 0.7235, 0.1481, 0.7268, 0.1386, 0.724, 0.1305, 0.7147, 0.7874, 0.4975, 0.7952, 0.4881, 0.8046, 0.4851, 0.8141, 0.4881, 0.8219, 0.4975, 0.8248, 0.5109, 0.8249, 0.6871, 0.7845, 0.6871, 0.7845, 0.5109, 0.5027, 0.9234, 0.5031, 0.9368, 0.4922, 0.937, 0.4919, 0.9237, 0.6528, 0.4604, 0.6537, 0.4509, 0.664, 0.4509, 0.6631, 0.4604, 0.9213, 0.5049, 0.9257, 0.6834, 0.9148, 0.6836, 0.9104, 0.5052, 0.6046, 0.4699, 0.6037, 0.4604, 0.614, 0.4604, 0.615, 0.4699, 0.6223, 0.2215, 0.6223, 0.2092, 0.6314, 0.21, 0.6314, 0.2224, 0.9257, 0.6834, 0.926, 0.6967, 0.9152, 0.697, 0.9148, 0.6836, 0.6037, 0.4604, 0.6046, 0.4509, 0.615, 0.4509, 0.614, 0.4604, 0.5316, 0.7354, 0.5272, 0.9137, 0.5164, 0.9135, 0.5208, 0.7351, 0.6985, 0.2092, 0.6985, 0.2215, 0.6896, 0.2224, 0.6896, 0.2102, 0.6539, 0.21, 0.6539, 0.2223, 0.6447, 0.2215, 0.6447, 0.2092, 0.5319, 0.7221, 0.5316, 0.7354, 0.5208, 0.7351, 0.5211, 0.7218, 0.6292, 0.4698, 0.6282, 0.4604, 0.6386, 0.4604, 0.6395, 0.4698, 0.5608, 0.7221, 0.5605, 0.7354, 0.5496, 0.7351, 0.5499, 0.7218, 0.5849, 0.7447, 0.5893, 0.9232, 0.5785, 0.9234, 0.5741, 0.745, 0.6282, 0.4604, 0.6292, 0.4509, 0.6395, 0.4509, 0.6386, 0.4604, 0.5605, 0.7354, 0.5561, 0.9138, 0.5452, 0.9135, 0.5496, 0.7351, 0.5893, 0.9232, 0.5896, 0.9365, 0.5788, 0.9368, 0.5785, 0.9234, 0.6763, 0.21, 0.6763, 0.2223, 0.6672, 0.2215, 0.6672, 0.2092, 0.4983, 0.745, 0.5027, 0.9234, 0.4919, 0.9237, 0.4875, 0.7452, 0.7118, 0.2224, 0.7118, 0.2101, 0.7208, 0.2092, 0.7208, 0.2214, 0.9362, 0.02026, 0.9318, 0.1986, 0.921, 0.1983, 0.9254, 0.01999, 0.7074, 0.6903, 0.6667, 0.689, 0.6721, 0.5106, 0.6754, 0.4972, 0.6837, 0.4878, 0.6934, 0.4851, 0.7029, 0.4884, 0.7105, 0.4983, 0.713, 0.5119, 0.7698, 0.6871, 0.7669, 0.7006, 0.7589, 0.7102, 0.7493, 0.7132, 0.7397, 0.7102, 0.7318, 0.7006, 0.7288, 0.687, 0.7288, 0.5085, 0.7696, 0.5086, 0.01064, 0.7033, 0.00664, 0.5249, 0.04805, 0.5241, 0.05159, 0.7025, 0.04893, 0.7161, 0.0412, 0.7258, 0.03163, 0.7291, 0.02196, 0.7262, 0.01384, 0.7168, 0.8773, 0.2084, 0.8777, 0.222, 0.8666, 0.2223, 0.8663, 0.2087, 0.8902, 0.2515, 0.8849, 0.4275, 0.8739, 0.4272, 0.8792, 0.2511, 0.8968, 0.4983, 0.8915, 0.6744, 0.8805, 0.6741, 0.8858, 0.498, 0.5639, 0.21, 0.5639, 0.2224, 0.5546, 0.2216, 0.5546, 0.2092, 0.8906, 0.2386, 0.8902, 0.2515, 0.8792, 0.2511, 0.8796, 0.2383, 0.8602, 0.4402, 0.8606, 0.4538, 0.8496, 0.4541, 0.8492, 0.4405, 0.7558, 0.7975, 0.7558, 0.7893, 0.7669, 0.7893, 0.7669, 0.7975, 0.192, 0.524, 0.1973, 0.7026, 0.1862, 0.7029, 0.1809, 0.5243, 0.8549, 0.2616, 0.8602, 0.4402, 0.8492, 0.4405, 0.8439, 0.2619, 0.7558, 0.7893, 0.7558, 0.7792, 0.7669, 0.7792, 0.7669, 0.7893, 0.1973, 0.7026, 0.1977, 0.7162, 0.1866, 0.7166, 0.1862, 0.7029, 0.5772, 0.2216, 0.5772, 0.2092, 0.5865, 0.21, 0.5865, 0.2224, 0.7558, 0.7792, 0.7558, 0.7687, 0.7669, 0.7687, 0.7669, 0.7792, 0.5997, 0.2216, 0.5997, 0.2092, 0.609, 0.21, 0.609, 0.2224, 0.03635, 0.7712, 0.03634, 0.763, 0.04737, 0.763, 0.04738, 0.7712, 0.9077, 0.006989, 0.9073, 0.01986, 0.8963, 0.01953, 0.8967, 0.006651, 0.7558, 0.7554, 0.7558, 0.7471, 0.7669, 0.7471, 0.7669, 0.7554, 0.03634, 0.763, 0.03634, 0.7529, 0.04737, 0.7529, 0.04737, 0.763, 0.9073, 0.01986, 0.902, 0.196, 0.891, 0.1957, 0.8963, 0.01953, 0.7558, 0.7471, 0.7558, 0.737, 0.7669, 0.737, 0.7669, 0.7471, 0.03634, 0.7529, 0.03635, 0.7424, 0.04738, 0.7424, 0.04737, 0.7529, 0.872, 0.02984, 0.8773, 0.2084, 0.8663, 0.2087, 0.861, 0.03016, 0.6125, 0.6884, 0.6063, 0.5101, 0.6478, 0.5088, 0.6534, 0.6871, 0.6509, 0.7007, 0.6433, 0.7105, 0.6338, 0.7139, 0.6241, 0.7111, 0.6158, 0.7018, 0.06848, 0.5263, 0.07168, 0.5128, 0.07979, 0.5034, 0.08946, 0.5005, 0.09903, 0.5038, 0.1068, 0.5135, 0.1094, 0.5271, 0.1059, 0.7055, 0.06487, 0.7047, 0.7486, 0.2644, 0.7515, 0.2509, 0.7594, 0.2413, 0.7691, 0.2383, 0.7787, 0.2413, 0.7866, 0.2509, 0.7896, 0.2644, 0.7895, 0.4428, 0.7492, 0.4428, 0.896, 0.7106, 0.8956, 0.7242, 0.8858, 0.7239, 0.8862, 0.7103, 0.7995, 0.2216, 0.7995, 0.2092, 0.8077, 0.2099, 0.8077, 0.2223, 0.8119, 0.795, 0.8119, 0.7846, 0.8218, 0.7846, 0.8218, 0.795, 0.8956, 0.7242, 0.8903, 0.9028, 0.8805, 0.9025, 0.8858, 0.7239, 0.9248, 0.7106, 0.9244, 0.7242, 0.9146, 0.7239, 0.915, 0.7103, 0.8119, 0.7846, 0.8119, 0.7744, 0.8218, 0.7744, 0.8218, 0.7846, 0.2932, 0.9231, 0.2936, 0.936, 0.2837, 0.9363, 0.2833, 0.9234, 0.9244, 0.7242, 0.9191, 0.9028, 0.9093, 0.9025, 0.9146, 0.7239, 0.8119, 0.7744, 0.8119, 0.7662, 0.8218, 0.7662, 0.8218, 0.7744, 0.2878, 0.7468, 0.2932, 0.9231, 0.2833, 0.9234, 0.278, 0.7471, 0.7983, 0.9234, 0.7986, 0.9363, 0.7888, 0.9366, 0.7884, 0.9237, 0.7646, 0.2099, 0.7646, 0.2223, 0.7563, 0.2216, 0.7563, 0.2092, 0.8119, 0.7529, 0.8119, 0.7424, 0.8218, 0.7424, 0.8218, 0.7529, 0.919, 0.2522, 0.9137, 0.4308, 0.9039, 0.4305, 0.9092, 0.2519, 0.7929, 0.7473, 0.7983, 0.9234, 0.7884, 0.9237, 0.7831, 0.7476, 0.8119, 0.7424, 0.8119, 0.7323, 0.8218, 0.7323, 0.8218, 0.7424, 0.03635, 0.8134, 0.03634, 0.8029, 0.04619, 0.8029, 0.04619, 0.8134, 0.9195, 0.2386, 0.919, 0.2522, 0.9092, 0.2519, 0.9096, 0.2383, 0.8119, 0.7323, 0.8119, 0.7241, 0.8218, 0.7241, 0.8218, 0.7323, 0.03634, 0.8029, 0.03634, 0.7928, 0.04619, 0.7928, 0.04619, 0.8029, 0.3167, 0.7462, 0.322, 0.9223, 0.3122, 0.9226, 0.3068, 0.7465, 0.1736, 0.4637, 0.1811, 0.4637, 0.1856, 0.4872, 0.1776, 0.4872, 0.1252, 0.4637, 0.1326, 0.4637, 0.1338, 0.4872, 0.1259, 0.4872, 0.3302, 0.4507, 0.3376, 0.4507, 0.3407, 0.4742, 0.3327, 0.4742, 0.5849, 0.7447, 0.5741, 0.745, 0.5781, 0.7221, 0.5896, 0.7218, 0.5009, 0.03378, 0.4472, 0.03098, 0.4495, 0.006651, 0.5068, 0.009646, 0.282, 0.4507, 0.2894, 0.4507, 0.2892, 0.4742, 0.2813, 0.4742, 0.2745, 0.4507, 0.282, 0.4507, 0.2813, 0.4742, 0.2733, 0.4742, 0.2878, 0.7468, 0.278, 0.7471, 0.2831, 0.7246, 0.2936, 0.7242, 0.3858, 0.4507, 0.3933, 0.4507, 0.4001, 0.4742, 0.3921, 0.4742, 0.2257, 0.4507, 0.2331, 0.4507, 0.2291, 0.4742, 0.2212, 0.4742, 0.3376, 0.4507, 0.3451, 0.4507, 0.3486, 0.4742, 0.3407, 0.4742, 0.5452, 0.9135, 0.5561, 0.9138, 0.5608, 0.9369, 0.5492, 0.9366, 0.1177, 0.4637, 0.1252, 0.4637, 0.1259, 0.4872, 0.1179, 0.4872, 0.06999, 0.4637, 0.07741, 0.4637, 0.07488, 0.4872, 0.06696, 0.4872, 0.921, 0.1983, 0.9318, 0.1986, 0.9366, 0.2215, 0.925, 0.2212, 0.9039, 0.4305, 0.9137, 0.4308, 0.9195, 0.454, 0.9089, 0.4536, 0.5766, 0.6846, 0.5883, 0.6849, 0.593, 0.7085, 0.5805, 0.7082, 0.1631, 0.5243, 0.1227, 0.5253, 0.1245, 0.5017, 0.1677, 0.5005, 0.4983, 0.745, 0.4875, 0.7452, 0.4915, 0.7221, 0.5031, 0.7218, 0.6886, 0.4397, 0.7289, 0.4408, 0.7334, 0.4645, 0.6903, 0.4634, 0.04805, 0.5241, 0.00664, 0.5249, 0.007383, 0.5014, 0.05159, 0.5005, 0.7845, 0.6871, 0.8249, 0.6871, 0.8262, 0.7108, 0.7831, 0.7108, 0.4055, 0.2021, 0.4163, 0.2021, 0.4228, 0.225, 0.4112, 0.225, 0.872, 0.02984, 0.861, 0.03016, 0.8659, 0.006998, 0.8777, 0.006651, 0.06252, 0.4637, 0.06999, 0.4637, 0.06696, 0.4872, 0.05898, 0.4872, 0.6667, 0.689, 0.7074, 0.6903, 0.713, 0.7139, 0.6695, 0.7126, 0.06487, 0.7047, 0.1059, 0.7055, 0.1094, 0.7291, 0.06562, 0.7282, 0.01305, 0.2144, 0.02389, 0.2144, 0.01821, 0.238, 0.00664, 0.238, 0.891, 0.1957, 0.902, 0.196, 0.9077, 0.218, 0.8959, 0.2176, 0.7696, 0.5086, 0.7288, 0.5085, 0.7263, 0.4851, 0.7698, 0.4851, 0.0135, 0.4637, 0.02094, 0.4637, 0.01459, 0.4872, 0.00664, 0.4872, 0.3167, 0.7462, 0.3068, 0.7465, 0.3119, 0.7246, 0.3224, 0.7242, 0.4669, 0.448, 0.4743, 0.448, 0.4724, 0.4718, 0.4645, 0.4718, 0.7492, 0.4428, 0.7895, 0.4428, 0.7897, 0.4663, 0.7467, 0.4663, 0.1897, 0.2144, 0.2015, 0.2144, 0.2079, 0.238, 0.1953, 0.238, 0.5333, 0.04081, 0.5009, 0.03378, 0.5068, 0.009646, 0.5413, 0.01715, 0.4191, 0.448, 0.4265, 0.448, 0.4213, 0.4718, 0.4134, 0.4718, 0.6478, 0.5088, 0.6063, 0.5101, 0.6091, 0.4865, 0.6534, 0.4851, 0.5222, 0.448, 0.5296, 0.448, 0.5314, 0.4718, 0.5235, 0.4718, 0.4743, 0.448, 0.4818, 0.448, 0.4804, 0.4718, 0.4724, 0.4718, 0.6349, 0.02944, 0.5849, 0.03034, 0.5835, 0.007614, 0.6369, 0.006651, 0.2275, 0.2021, 0.2393, 0.2021, 0.2338, 0.225, 0.2212, 0.225, 0.9213, 0.5049, 0.9104, 0.5052, 0.9144, 0.4818, 0.926, 0.4816, 0.8739, 0.4272, 0.8849, 0.4275, 0.8906, 0.4507, 0.8788, 0.4504, 0.6367, 0.4126, 0.6707, 0.4124, 0.6753, 0.4374, 0.6389, 0.4376, 0.3954, 0.5111, 0.3837, 0.5114, 0.3876, 0.4878, 0.4001, 0.4875, 0.8549, 0.2616, 0.8439, 0.2619, 0.8488, 0.2386, 0.8606, 0.2383, 0.7929, 0.7473, 0.7831, 0.7476, 0.7881, 0.7244, 0.7986, 0.7241, 0.5774, 0.448, 0.5849, 0.448, 0.5904, 0.4718, 0.5825, 0.4718, 0.8805, 0.6741, 0.8915, 0.6744, 0.8972, 0.697, 0.8854, 0.6966, 0.6037, 0.4098, 0.6367, 0.4126, 0.6389, 0.4376, 0.6037, 0.4346, 0.9093, 0.9025, 0.9191, 0.9028, 0.9248, 0.9263, 0.9143, 0.926, 0.5296, 0.448, 0.5371, 0.448, 0.5394, 0.4718, 0.5314, 0.4718, 0.192, 0.524, 0.1809, 0.5243, 0.1859, 0.5009, 0.1977, 0.5005, 0.5164, 0.9135, 0.5272, 0.9137, 0.5319, 0.9371, 0.5203, 0.9368, 0.8805, 0.9025, 0.8903, 0.9028, 0.896, 0.9261, 0.8855, 0.9258, 0.9659, 0.4673, 0.9499, 0.4638, 0.9372, 0.4534, 0.9327, 0.4396, 0.9372, 0.4257, 0.9498, 0.4153, 0.9659, 0.4118, 0.7434, 0.9714, 0.7308, 0.961, 0.7263, 0.9471, 0.7308, 0.9332, 0.7434, 0.9228, 0.7595, 0.9194, 0.7595, 0.9748])
me_r8635531_osm_buildings.materials.append(mat_white)
me_r8635531_osm_buildings.materials.append(mat_gold)
me_r8635531_osm_buildings.materials.append(mat_black)
me_r8635531_osm_buildings.materials.append(mat_green)
me_r8635531_osm_buildings.materials.append(mat_brown)
me_r8635531_osm_buildings.use_remesh_preserve_volume = False
me_r8635531_osm_buildings.use_remesh_preserve_attributes = False
me_r8635531_osm_buildings.use_mirror_vertex_groups = False
me_r8635531_osm_buildings.update()

# ---- objects
ob_r8635531_osm_buildings = bpy.data.objects.new('R8635531.osm_buildings', me_r8635531_osm_buildings)

# ---- transforms, parenting, visibility, modifiers, constraints
ob_r8635531_osm_buildings.location = (0.0, 0.0, 0.0)
ob_r8635531_osm_buildings.rotation_euler = (0.0, -0.0, -0.4579)
ob_r8635531_osm_buildings.lineart.crease_threshold = 0.0

# ---- collection membership
col_collection_1.objects.link(ob_r8635531_osm_buildings)

# ---- scene / render settings (as saved in the file)
scene.frame_start = 1; scene.frame_end = 250; scene.frame_set(0)
scene.render.engine = 'BLENDER_EEVEE_NEXT'
scene.render.resolution_percentage = 50
scene.render.dither_intensity = 0.0
scene.render.bake_margin = 4
scene.cycles.use_denoising = False
scene.cycles.samples = 128
scene.cycles.sampling_pattern = 'TABULATED_SOBOL'
scene.cycles.use_adaptive_sampling = False
scene.cycles.use_light_tree = False
scene.cycles.blur_glossy = 0.0
scene.cycles.sample_clamp_indirect = 0.0
scene.view_settings.view_transform = 'Standard'
bpy.context.view_layer.update()

# ---- added for rendering (the .blend has no active camera and no usable light): camera, sun
cam_auto = bpy.data.cameras.new('AutoCamera')
cam_auto.lens = 50.0
cam_auto.sensor_width = 36.0
cam_auto.clip_end = 1000.0
ob_auto_camera = bpy.data.objects.new('AutoCamera', cam_auto)
scene.collection.objects.link(ob_auto_camera)
ob_auto_camera.location = (22.7082, -27.7879, 25.2568)
ob_auto_camera.rotation_euler = (1.09748, -7.21219e-08, 0.694738)
scene.camera = ob_auto_camera
light_auto_sun = bpy.data.lights.new('AutoSun', 'SUN')
light_auto_sun.energy = 3.0
light_auto_sun.angle = 0.0523599
ob_auto_sun = bpy.data.objects.new('AutoSun', light_auto_sun)
scene.collection.objects.link(ob_auto_sun)
ob_auto_sun.rotation_euler = (0.872665, 0.174533, 0.523599)
bpy.context.view_layer.update()

